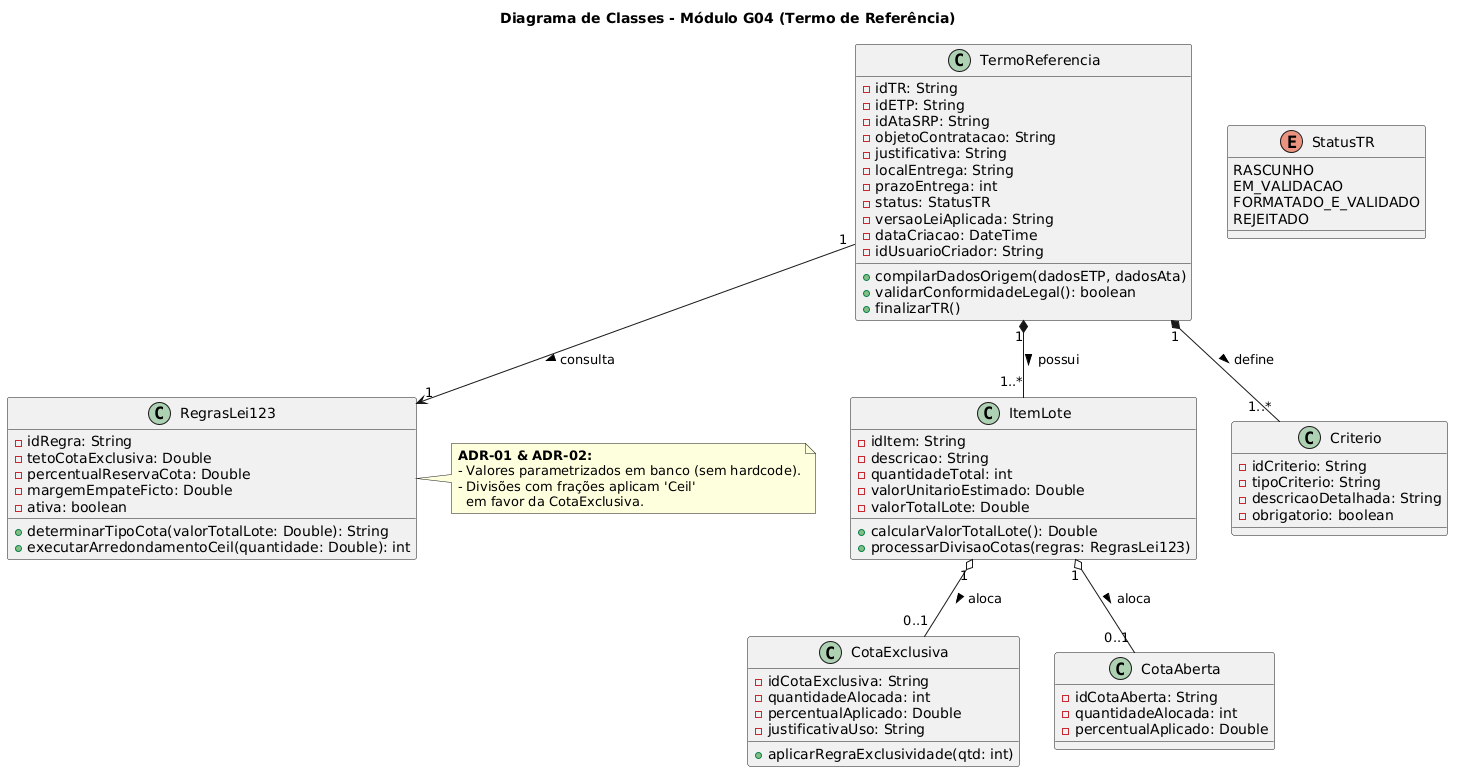

The diagram above was rendered by PlantUML. Its source (embedded in the PNG):
@startuml
title Diagrama de Classes - Módulo G04 (Termo de Referência)

class TermoReferencia {
    - idTR: String
    - idETP: String
    - idAtaSRP: String
    - objetoContratacao: String
    - justificativa: String
    - localEntrega: String
    - prazoEntrega: int
    - status: StatusTR
    - versaoLeiAplicada: String
    - dataCriacao: DateTime
    - idUsuarioCriador: String
    + compilarDadosOrigem(dadosETP, dadosAta)
    + validarConformidadeLegal(): boolean
    + finalizarTR()
}

enum StatusTR {
    RASCUNHO
    EM_VALIDACAO
    FORMATADO_E_VALIDADO
    REJEITADO
}

class ItemLote {
    - idItem: String
    - descricao: String
    - quantidadeTotal: int
    - valorUnitarioEstimado: Double
    - valorTotalLote: Double
    + calcularValorTotalLote(): Double
    + processarDivisaoCotas(regras: RegrasLei123)
}

class CotaExclusiva {
    - idCotaExclusiva: String
    - quantidadeAlocada: int
    - percentualAplicado: Double
    - justificativaUso: String
    + aplicarRegraExclusividade(qtd: int)
}

class CotaAberta {
    - idCotaAberta: String
    - quantidadeAlocada: int
    - percentualAplicado: Double
}

class RegrasLei123 {
    - idRegra: String
    - tetoCotaExclusiva: Double
    - percentualReservaCota: Double
    - margemEmpateFicto: Double
    - ativa: boolean
    + determinarTipoCota(valorTotalLote: Double): String
    + executarArredondamentoCeil(quantidade: Double): int
}

class Criterio {
    - idCriterio: String
    - tipoCriterio: String
    - descricaoDetalhada: String
    - obrigatorio: boolean
}

' Relacionamentos e Associações
TermoReferencia "1" *-- "1..*" ItemLote : possui >
TermoReferencia "1" *-- "1..*" Criterio : define >
TermoReferencia "1" --> "1" RegrasLei123 : consulta >

ItemLote "1" o-- "0..1" CotaExclusiva : aloca >
ItemLote "1" o-- "0..1" CotaAberta : aloca >

note right of RegrasLei123
  **ADR-01 & ADR-02:**
  - Valores parametrizados em banco (sem hardcode).
  - Divisões com frações aplicam 'Ceil' 
    em favor da CotaExclusiva.
end note
@enduml